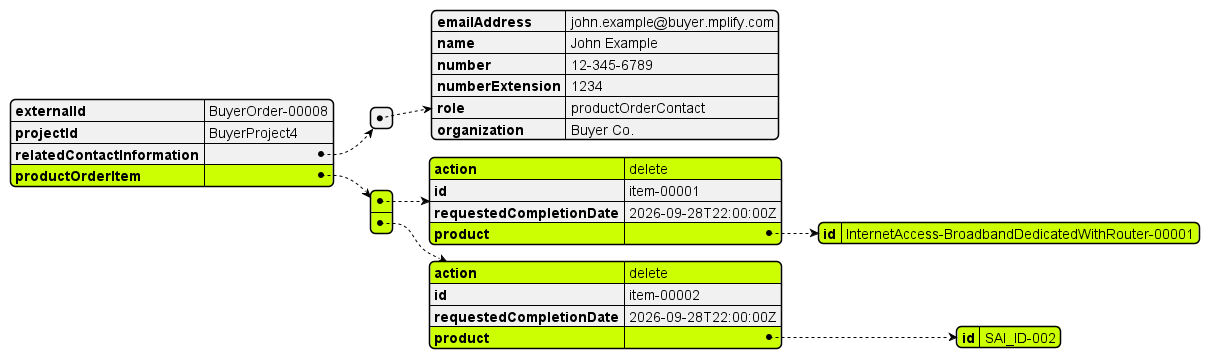

The diagram above was rendered by PlantUML. Its source (embedded in the PNG):
@startjson
#highlight "productOrderItem"
#highlight "productOrderItem" / "0"
#highlight "productOrderItem" / "0" / "action"
#highlight "productOrderItem" / "0" / "product"
#highlight "productOrderItem" / "0" / "product" / "id"
#highlight "productOrderItem" / "1"
#highlight "productOrderItem" / "1" / "action"
#highlight "productOrderItem" / "1" / "product"
#highlight "productOrderItem" / "1" / "product" / "id"
{
  "externalId": "BuyerOrder-00008",
  "projectId": "BuyerProject4",
  "relatedContactInformation": [
    {
      "emailAddress": "john.example@buyer.mplify.com",
      "name": "John Example",
      "number": "12-345-6789",
      "numberExtension": "1234",
      "role": "productOrderContact",
      "organization": "Buyer Co."
    }
  ],
  "productOrderItem": [
    {
      "action": "delete",
      "id": "item-00001",
      "requestedCompletionDate": "2026-09-28T22:00:00Z",
      "product": {
        "id": "InternetAccess-BroadbandDedicatedWithRouter-00001"
      }
    },
    {
      "action": "delete",
      "id": "item-00002",
      "requestedCompletionDate": "2026-09-28T22:00:00Z",
      "product": {
        "id": "SAI_ID-002"
      }
    }
  ]
}
@endjson